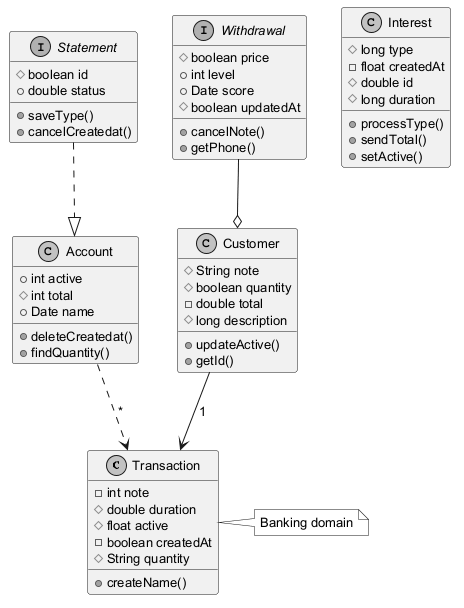

The diagram above was rendered by PlantUML. Its source (embedded in the PNG):
@startuml
skinparam monochrome true
skinparam defaultFontSize 13
class Transaction {
  -int note
  #double duration
  #float active
  -boolean createdAt
  #String quantity
  +createName()
}
class Interest {
  #long type
  -float createdAt
  #double id
  #long duration
  +processType()
  +sendTotal()
  +setActive()
}
class Account {
  +int active
  #int total
  +Date name
  +deleteCreatedat()
  +findQuantity()
}
interface Withdrawal {
  #boolean price
  +int level
  +Date score
  #boolean updatedAt
  +cancelNote()
  +getPhone()
}
interface Statement {
  #boolean id
  +double status
  +saveType()
  +cancelCreatedat()
}
class Customer {
  #String note
  #boolean quantity
  -double total
  #long description
  +updateActive()
  +getId()
}
Withdrawal --o Customer
Account ..> Transaction : "*"
Customer --> Transaction : "1"
Statement ..|> Account
note right of Transaction : Banking domain
@enduml